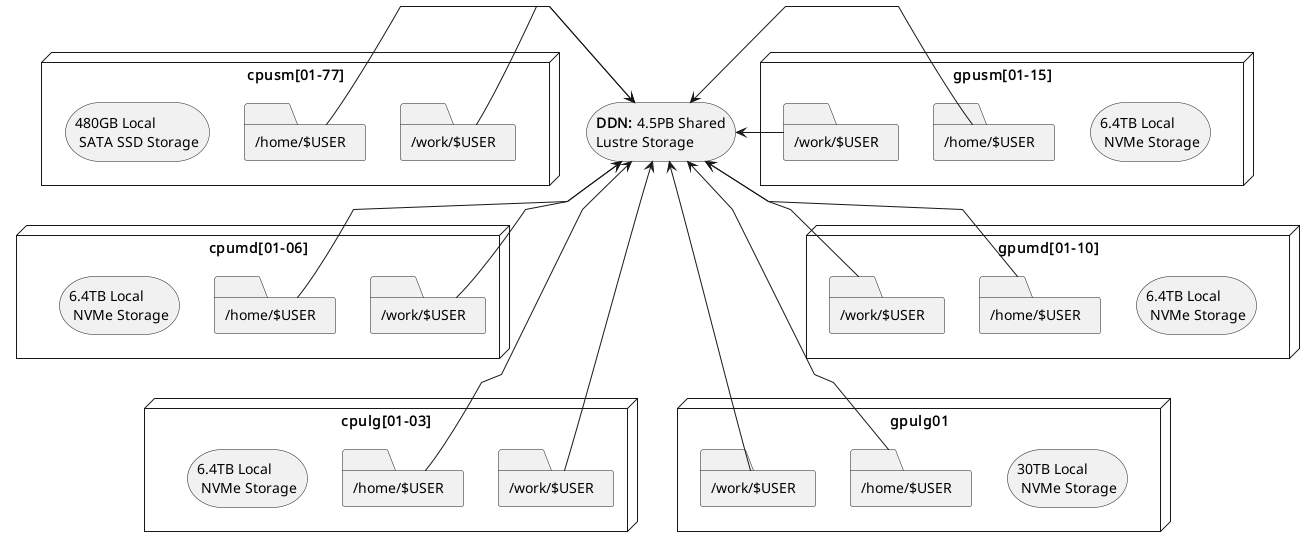

The diagram above was rendered by PlantUML. Its source (embedded in the PNG):
@startuml logical_storage_architecture
skinparam linetype polyline

storage "<b>DDN:</b> 4.5PB Shared\nLustre Storage" as ddn

node "cpusm[01-77]" as cpusm {
  folder "/home/$USER" as cpusm_home {
  }
  folder "/work/$USER" as cpusm_work {
  }
  storage "480GB Local\n SATA SSD Storage" as cpusm_storage
}

cpusm_storage -[hidden]right-> cpusm_home
cpusm_home -[hidden]right-> cpusm_work

node "cpumd[01-06]" as cpumd {
  folder "/home/$USER" as cpumd_home {
  }
  folder "/work/$USER" as cpumd_work {
  }
  storage "6.4TB Local\n NVMe Storage" as cpumd_storage
}

cpumd_storage -[hidden]right-> cpumd_home
cpumd_home -[hidden]right-> cpumd_work

node "cpulg[01-03]" as cpulg {
  folder "/home/$USER" as cpulg_home {
  }
  folder "/work/$USER" as cpulg_work {
  }
  storage "6.4TB Local\n NVMe Storage" as cpulg_storage
}

cpulg_storage -[hidden]right-> cpulg_home
cpulg_home -[hidden]right-> cpulg_work

node "gpusm[01-15]" as gpusm {
  folder "/home/$USER" as gpusm_home {
  }
  folder "/work/$USER" as gpusm_work {
  }
  storage "6.4TB Local\n NVMe Storage" as gpusm_storage
}

gpusm_work -[hidden]right-> gpusm_home
gpusm_home -[hidden]right-> gpusm_storage

node "gpumd[01-10]" as gpumd {
  folder "/home/$USER" as gpumd_home {
  }
  folder "/work/$USER" as gpumd_work {
  }
  storage "6.4TB Local\n NVMe Storage" as gpumd_storage
}

gpumd_work -[hidden]right-> gpumd_home
gpumd_home -[hidden]right-> gpumd_storage

node "gpulg01" as gpulg {
  folder "/home/$USER" as gpulg_home {
  }
  folder "/work/$USER" as gpulg_work {
  }
  storage "30TB Local\n NVMe Storage" as gpulg_storage
}

gpulg_work -[hidden]right-> gpulg_home
gpulg_home -[hidden]right-> gpulg_storage

cpusm -[hidden]down-> cpumd
cpumd -[hidden]down-> cpulg

gpusm -[hidden]down-> gpumd
gpumd -[hidden]down-> gpulg

ddn <- cpusm_work
ddn <- cpumd_work
ddn <- cpulg_work
ddn <- cpusm_home
ddn <- cpumd_home
ddn <- cpulg_home

ddn <- gpusm_work
ddn <- gpumd_work
ddn <- gpulg_work
ddn <- gpusm_home
ddn <- gpumd_home
ddn <- gpulg_home

@enduml